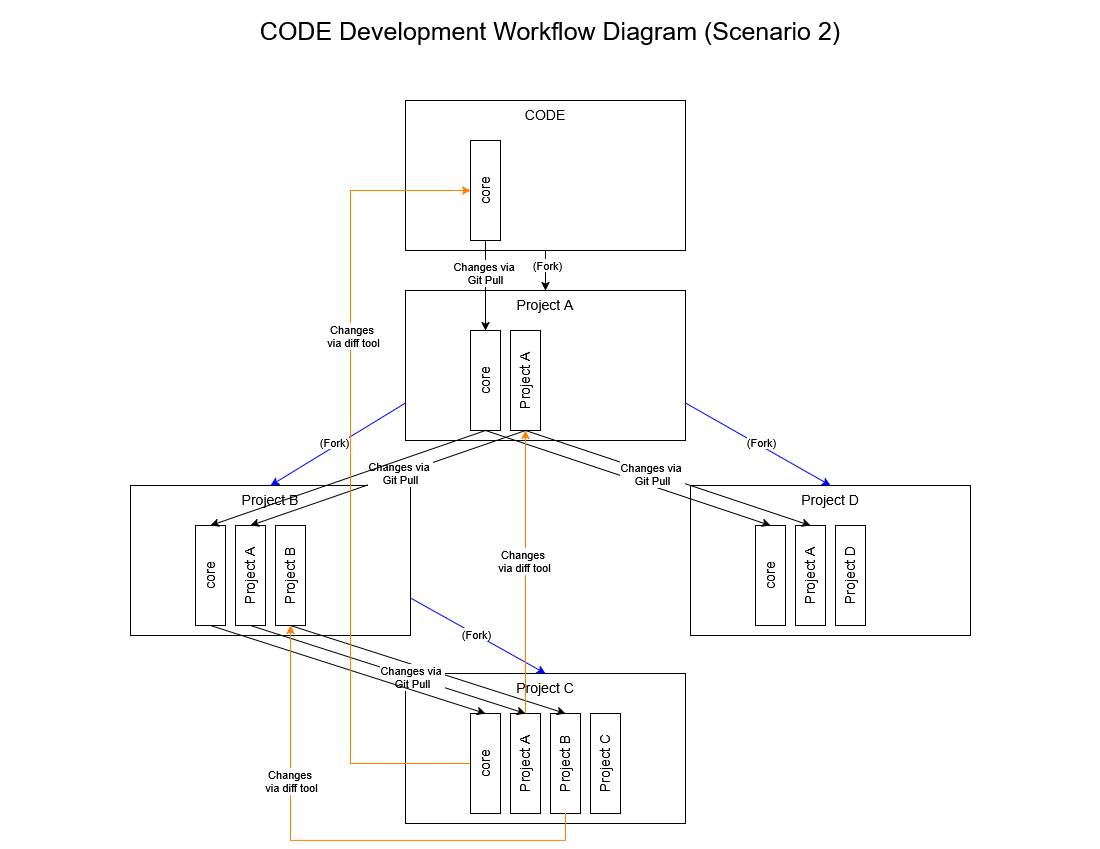

The diagram above was exported from draw.io. Its source (the exported page's mxGraphModel, read from the mxfile embedded in the PNG):
<mxGraphModel dx="2566" dy="1399" grid="1" gridSize="10" guides="1" tooltips="1" connect="1" arrows="1" fold="1" page="1" pageScale="1" pageWidth="1100" pageHeight="850" math="0" shadow="0">
  <root>
    <mxCell id="0" />
    <mxCell id="1" parent="0" />
    <mxCell id="kGYh52T1OMz9nyH8bDIL-1" parent="1" style="rounded=0;whiteSpace=wrap;html=1;verticalAlign=top;fontSize=14;" value="Project C" vertex="1">
      <mxGeometry height="150" width="280" x="405" y="673" as="geometry" />
    </mxCell>
    <mxCell id="kGYh52T1OMz9nyH8bDIL-2" parent="1" style="rounded=0;whiteSpace=wrap;html=1;verticalAlign=top;fontSize=14;horizontal=0;" value="core" vertex="1">
      <mxGeometry height="100" width="30" x="470" y="713" as="geometry" />
    </mxCell>
    <mxCell id="kGYh52T1OMz9nyH8bDIL-3" parent="1" style="rounded=0;whiteSpace=wrap;html=1;verticalAlign=top;fontSize=14;horizontal=0;" value="Project A" vertex="1">
      <mxGeometry height="100" width="30" x="510" y="713" as="geometry" />
    </mxCell>
    <mxCell id="kGYh52T1OMz9nyH8bDIL-4" parent="1" style="rounded=0;whiteSpace=wrap;html=1;verticalAlign=top;fontSize=14;horizontal=0;" value="Project B" vertex="1">
      <mxGeometry height="100" width="30" x="550" y="713" as="geometry" />
    </mxCell>
    <mxCell id="kGYh52T1OMz9nyH8bDIL-5" parent="1" style="rounded=0;whiteSpace=wrap;html=1;verticalAlign=top;fontSize=14;horizontal=0;" value="Project C" vertex="1">
      <mxGeometry height="100" width="30" x="590" y="713" as="geometry" />
    </mxCell>
    <mxCell id="kGYh52T1OMz9nyH8bDIL-6" parent="1" style="rounded=0;whiteSpace=wrap;html=1;verticalAlign=top;fontSize=14;" value="Project D" vertex="1">
      <mxGeometry height="150" width="280" x="690" y="485" as="geometry" />
    </mxCell>
    <mxCell id="kGYh52T1OMz9nyH8bDIL-7" parent="1" style="rounded=0;whiteSpace=wrap;html=1;verticalAlign=top;fontSize=14;horizontal=0;" value="core" vertex="1">
      <mxGeometry height="100" width="30" x="755" y="525" as="geometry" />
    </mxCell>
    <mxCell id="kGYh52T1OMz9nyH8bDIL-8" parent="1" style="rounded=0;whiteSpace=wrap;html=1;verticalAlign=top;fontSize=14;horizontal=0;" value="Project A" vertex="1">
      <mxGeometry height="100" width="30" x="795" y="525" as="geometry" />
    </mxCell>
    <mxCell id="kGYh52T1OMz9nyH8bDIL-9" parent="1" style="rounded=0;whiteSpace=wrap;html=1;verticalAlign=top;fontSize=14;horizontal=0;" value="Project D" vertex="1">
      <mxGeometry height="100" width="30" x="835" y="525" as="geometry" />
    </mxCell>
    <mxCell id="kGYh52T1OMz9nyH8bDIL-11" parent="1" style="rounded=0;whiteSpace=wrap;html=1;verticalAlign=top;fontSize=14;" value="Project B" vertex="1">
      <mxGeometry height="150" width="280" x="130" y="485" as="geometry" />
    </mxCell>
    <mxCell id="kGYh52T1OMz9nyH8bDIL-12" parent="1" style="rounded=0;whiteSpace=wrap;html=1;verticalAlign=top;fontSize=14;horizontal=0;" value="core" vertex="1">
      <mxGeometry height="100" width="30" x="195" y="525" as="geometry" />
    </mxCell>
    <mxCell id="kGYh52T1OMz9nyH8bDIL-13" parent="1" style="rounded=0;whiteSpace=wrap;html=1;verticalAlign=top;fontSize=14;horizontal=0;" value="Project A" vertex="1">
      <mxGeometry height="100" width="30" x="235" y="525" as="geometry" />
    </mxCell>
    <mxCell id="kGYh52T1OMz9nyH8bDIL-14" parent="1" style="rounded=0;whiteSpace=wrap;html=1;verticalAlign=top;fontSize=14;horizontal=0;" value="Project B" vertex="1">
      <mxGeometry height="100" width="30" x="275" y="525" as="geometry" />
    </mxCell>
    <mxCell id="kGYh52T1OMz9nyH8bDIL-16" parent="1" style="rounded=0;whiteSpace=wrap;html=1;verticalAlign=top;fontSize=14;" value="Project A" vertex="1">
      <mxGeometry height="150" width="280" x="405" y="290" as="geometry" />
    </mxCell>
    <mxCell id="kGYh52T1OMz9nyH8bDIL-17" parent="1" style="rounded=0;whiteSpace=wrap;html=1;verticalAlign=top;fontSize=14;horizontal=0;" value="core" vertex="1">
      <mxGeometry height="100" width="30" x="470" y="330" as="geometry" />
    </mxCell>
    <mxCell id="kGYh52T1OMz9nyH8bDIL-18" parent="1" style="rounded=0;whiteSpace=wrap;html=1;verticalAlign=top;fontSize=14;horizontal=0;" value="Project A" vertex="1">
      <mxGeometry height="100" width="30" x="510" y="330" as="geometry" />
    </mxCell>
    <mxCell id="kGYh52T1OMz9nyH8bDIL-21" parent="1" style="rounded=0;whiteSpace=wrap;html=1;verticalAlign=top;fontSize=14;" value="CODE" vertex="1">
      <mxGeometry height="150" width="280" x="405" y="100" as="geometry" />
    </mxCell>
    <mxCell id="kGYh52T1OMz9nyH8bDIL-22" parent="1" style="rounded=0;whiteSpace=wrap;html=1;verticalAlign=top;fontSize=14;horizontal=0;" value="core" vertex="1">
      <mxGeometry height="100" width="30" x="470" y="140" as="geometry" />
    </mxCell>
    <mxCell id="kGYh52T1OMz9nyH8bDIL-24" edge="1" parent="1" source="kGYh52T1OMz9nyH8bDIL-21" style="endArrow=classic;html=1;rounded=0;exitX=0.5;exitY=1;exitDx=0;exitDy=0;entryX=0.5;entryY=0;entryDx=0;entryDy=0;strokeColor=light-dark(#000000,#0000FF);" target="kGYh52T1OMz9nyH8bDIL-16" value="">
      <mxGeometry height="50" relative="1" width="50" as="geometry">
        <mxPoint x="580" y="660" as="sourcePoint" />
        <mxPoint x="630" y="610" as="targetPoint" />
      </mxGeometry>
    </mxCell>
    <mxCell id="kGYh52T1OMz9nyH8bDIL-31" connectable="0" parent="kGYh52T1OMz9nyH8bDIL-24" style="edgeLabel;html=1;align=center;verticalAlign=middle;resizable=0;points=[];" value="(Fork)" vertex="1">
      <mxGeometry relative="1" x="-0.29" y="1" as="geometry">
        <mxPoint as="offset" />
      </mxGeometry>
    </mxCell>
    <mxCell id="kGYh52T1OMz9nyH8bDIL-25" edge="1" parent="1" source="kGYh52T1OMz9nyH8bDIL-16" style="endArrow=classic;html=1;rounded=0;exitX=0;exitY=0.75;exitDx=0;exitDy=0;entryX=0.5;entryY=0;entryDx=0;entryDy=0;strokeColor=light-dark(#0000FF,#0000FF);" target="kGYh52T1OMz9nyH8bDIL-11" value="">
      <mxGeometry height="50" relative="1" width="50" as="geometry">
        <mxPoint x="580" y="660" as="sourcePoint" />
        <mxPoint x="630" y="610" as="targetPoint" />
      </mxGeometry>
    </mxCell>
    <mxCell id="kGYh52T1OMz9nyH8bDIL-28" connectable="0" parent="kGYh52T1OMz9nyH8bDIL-25" style="edgeLabel;html=1;align=center;verticalAlign=middle;resizable=0;points=[];" value="(Fork)" vertex="1">
      <mxGeometry relative="1" x="0.0209" y="-4" as="geometry">
        <mxPoint as="offset" />
      </mxGeometry>
    </mxCell>
    <mxCell id="kGYh52T1OMz9nyH8bDIL-26" edge="1" parent="1" source="kGYh52T1OMz9nyH8bDIL-16" style="endArrow=classic;html=1;rounded=0;exitX=1;exitY=0.75;exitDx=0;exitDy=0;entryX=0.5;entryY=0;entryDx=0;entryDy=0;strokeColor=light-dark(#0000FF,#0000FF);" target="kGYh52T1OMz9nyH8bDIL-6" value="">
      <mxGeometry height="50" relative="1" width="50" as="geometry">
        <mxPoint x="580" y="660" as="sourcePoint" />
        <mxPoint x="630" y="610" as="targetPoint" />
      </mxGeometry>
    </mxCell>
    <mxCell id="kGYh52T1OMz9nyH8bDIL-27" connectable="0" parent="kGYh52T1OMz9nyH8bDIL-26" style="edgeLabel;html=1;align=center;verticalAlign=middle;resizable=0;points=[];" value="(Fork)" vertex="1">
      <mxGeometry relative="1" x="0.0169" y="3" as="geometry">
        <mxPoint as="offset" />
      </mxGeometry>
    </mxCell>
    <mxCell id="kGYh52T1OMz9nyH8bDIL-29" edge="1" parent="1" source="kGYh52T1OMz9nyH8bDIL-11" style="endArrow=classic;html=1;rounded=0;exitX=1;exitY=0.75;exitDx=0;exitDy=0;entryX=0.5;entryY=0;entryDx=0;entryDy=0;strokeColor=light-dark(#0000FF,#0000FF);" target="kGYh52T1OMz9nyH8bDIL-1" value="">
      <mxGeometry height="50" relative="1" width="50" as="geometry">
        <mxPoint x="580" y="613" as="sourcePoint" />
        <mxPoint x="630" y="563" as="targetPoint" />
      </mxGeometry>
    </mxCell>
    <mxCell id="kGYh52T1OMz9nyH8bDIL-30" connectable="0" parent="kGYh52T1OMz9nyH8bDIL-29" style="edgeLabel;html=1;align=center;verticalAlign=middle;resizable=0;points=[];" value="(Fork)" vertex="1">
      <mxGeometry relative="1" x="-0.0299" y="1" as="geometry">
        <mxPoint as="offset" />
      </mxGeometry>
    </mxCell>
    <mxCell id="kGYh52T1OMz9nyH8bDIL-32" parent="1" style="text;html=1;whiteSpace=wrap;strokeColor=none;fillColor=none;align=center;verticalAlign=middle;rounded=0;fontSize=25;" value="CODE Development Workflow Diagram (Scenario 2)" vertex="1">
      <mxGeometry height="60" width="1100" as="geometry" />
    </mxCell>
    <mxCell id="kGYh52T1OMz9nyH8bDIL-33" edge="1" parent="1" source="kGYh52T1OMz9nyH8bDIL-22" style="endArrow=classic;html=1;rounded=0;exitX=0.5;exitY=1;exitDx=0;exitDy=0;entryX=0.5;entryY=0;entryDx=0;entryDy=0;" target="kGYh52T1OMz9nyH8bDIL-17" value="">
      <mxGeometry height="50" relative="1" width="50" as="geometry">
        <mxPoint x="580" y="613" as="sourcePoint" />
        <mxPoint x="630" y="563" as="targetPoint" />
      </mxGeometry>
    </mxCell>
    <mxCell id="6YIBF8rOxka5S4D3_4a9-7" connectable="0" parent="kGYh52T1OMz9nyH8bDIL-33" style="edgeLabel;html=1;align=center;verticalAlign=middle;resizable=0;points=[];" value="&lt;div&gt;Changes via&amp;nbsp;&lt;/div&gt;&lt;div&gt;Git Pull&lt;/div&gt;" vertex="1">
      <mxGeometry relative="1" x="-0.2844" y="-1" as="geometry">
        <mxPoint as="offset" />
      </mxGeometry>
    </mxCell>
    <mxCell id="kGYh52T1OMz9nyH8bDIL-34" edge="1" parent="1" source="kGYh52T1OMz9nyH8bDIL-18" style="endArrow=classic;html=1;rounded=0;exitX=0.5;exitY=1;exitDx=0;exitDy=0;entryX=0.5;entryY=0;entryDx=0;entryDy=0;" target="kGYh52T1OMz9nyH8bDIL-13" value="">
      <mxGeometry height="50" relative="1" width="50" as="geometry">
        <mxPoint x="580" y="613" as="sourcePoint" />
        <mxPoint x="630" y="563" as="targetPoint" />
      </mxGeometry>
    </mxCell>
    <mxCell id="6YIBF8rOxka5S4D3_4a9-9" connectable="0" parent="kGYh52T1OMz9nyH8bDIL-34" style="edgeLabel;html=1;align=center;verticalAlign=middle;resizable=0;points=[];" value="&lt;div&gt;Changes via&amp;nbsp;&lt;/div&gt;&lt;div&gt;Git Pull&lt;/div&gt;" vertex="1">
      <mxGeometry relative="1" x="-0.0931" y="-1" as="geometry">
        <mxPoint as="offset" />
      </mxGeometry>
    </mxCell>
    <mxCell id="kGYh52T1OMz9nyH8bDIL-35" edge="1" parent="1" source="kGYh52T1OMz9nyH8bDIL-14" style="endArrow=classic;html=1;rounded=0;exitX=0.5;exitY=1;exitDx=0;exitDy=0;entryX=0.5;entryY=0;entryDx=0;entryDy=0;" target="kGYh52T1OMz9nyH8bDIL-4" value="">
      <mxGeometry height="50" relative="1" width="50" as="geometry">
        <mxPoint x="580" y="613" as="sourcePoint" />
        <mxPoint x="630" y="563" as="targetPoint" />
      </mxGeometry>
    </mxCell>
    <mxCell id="kGYh52T1OMz9nyH8bDIL-36" edge="1" parent="1" source="kGYh52T1OMz9nyH8bDIL-17" style="endArrow=classic;html=1;rounded=0;exitX=0.5;exitY=1;exitDx=0;exitDy=0;entryX=0.5;entryY=0;entryDx=0;entryDy=0;" target="kGYh52T1OMz9nyH8bDIL-12" value="">
      <mxGeometry height="50" relative="1" width="50" as="geometry">
        <mxPoint x="580" y="613" as="sourcePoint" />
        <mxPoint x="630" y="563" as="targetPoint" />
      </mxGeometry>
    </mxCell>
    <mxCell id="kGYh52T1OMz9nyH8bDIL-37" edge="1" parent="1" source="kGYh52T1OMz9nyH8bDIL-13" style="endArrow=classic;html=1;rounded=0;entryX=0.5;entryY=0;entryDx=0;entryDy=0;exitX=0.5;exitY=1;exitDx=0;exitDy=0;" target="kGYh52T1OMz9nyH8bDIL-3" value="">
      <mxGeometry height="50" relative="1" width="50" as="geometry">
        <mxPoint x="580" y="613" as="sourcePoint" />
        <mxPoint x="630" y="563" as="targetPoint" />
      </mxGeometry>
    </mxCell>
    <mxCell id="6YIBF8rOxka5S4D3_4a9-10" connectable="0" parent="kGYh52T1OMz9nyH8bDIL-37" style="edgeLabel;html=1;align=center;verticalAlign=middle;resizable=0;points=[];" value="&lt;div&gt;Changes via&amp;nbsp;&lt;/div&gt;&lt;div&gt;Git Pull&lt;/div&gt;" vertex="1">
      <mxGeometry relative="1" x="0.1789" as="geometry">
        <mxPoint as="offset" />
      </mxGeometry>
    </mxCell>
    <mxCell id="kGYh52T1OMz9nyH8bDIL-38" edge="1" parent="1" source="kGYh52T1OMz9nyH8bDIL-12" style="endArrow=classic;html=1;rounded=0;entryX=0.5;entryY=0;entryDx=0;entryDy=0;exitX=0.5;exitY=1;exitDx=0;exitDy=0;" target="kGYh52T1OMz9nyH8bDIL-2" value="">
      <mxGeometry height="50" relative="1" width="50" as="geometry">
        <mxPoint x="580" y="613" as="sourcePoint" />
        <mxPoint x="630" y="563" as="targetPoint" />
      </mxGeometry>
    </mxCell>
    <mxCell id="kGYh52T1OMz9nyH8bDIL-39" edge="1" parent="1" source="kGYh52T1OMz9nyH8bDIL-17" style="endArrow=classic;html=1;rounded=0;exitX=0.5;exitY=1;exitDx=0;exitDy=0;entryX=0.5;entryY=0;entryDx=0;entryDy=0;" target="kGYh52T1OMz9nyH8bDIL-7" value="">
      <mxGeometry height="50" relative="1" width="50" as="geometry">
        <mxPoint x="580" y="613" as="sourcePoint" />
        <mxPoint x="630" y="563" as="targetPoint" />
      </mxGeometry>
    </mxCell>
    <mxCell id="kGYh52T1OMz9nyH8bDIL-40" edge="1" parent="1" source="kGYh52T1OMz9nyH8bDIL-18" style="endArrow=classic;html=1;rounded=0;exitX=0.5;exitY=1;exitDx=0;exitDy=0;entryX=0.5;entryY=0;entryDx=0;entryDy=0;" target="kGYh52T1OMz9nyH8bDIL-8" value="">
      <mxGeometry height="50" relative="1" width="50" as="geometry">
        <mxPoint x="580" y="613" as="sourcePoint" />
        <mxPoint x="630" y="563" as="targetPoint" />
      </mxGeometry>
    </mxCell>
    <mxCell id="6YIBF8rOxka5S4D3_4a9-8" connectable="0" parent="kGYh52T1OMz9nyH8bDIL-40" style="edgeLabel;html=1;align=center;verticalAlign=middle;resizable=0;points=[];" value="&lt;div&gt;Changes via&amp;nbsp;&lt;/div&gt;&lt;div&gt;Git Pull&lt;/div&gt;" vertex="1">
      <mxGeometry relative="1" x="-0.1069" y="-1" as="geometry">
        <mxPoint as="offset" />
      </mxGeometry>
    </mxCell>
    <mxCell id="6YIBF8rOxka5S4D3_4a9-1" edge="1" parent="1" source="kGYh52T1OMz9nyH8bDIL-4" style="endArrow=classic;html=1;rounded=0;exitX=0.5;exitY=1;exitDx=0;exitDy=0;entryX=0.5;entryY=1;entryDx=0;entryDy=0;edgeStyle=orthogonalEdgeStyle;strokeColor=light-dark(#FF8000,#FF8000);" target="kGYh52T1OMz9nyH8bDIL-14" value="">
      <mxGeometry height="50" relative="1" width="50" as="geometry">
        <Array as="points">
          <mxPoint x="565" y="840" />
          <mxPoint x="290" y="840" />
        </Array>
        <mxPoint x="530" y="670" as="sourcePoint" />
        <mxPoint x="580" y="620" as="targetPoint" />
      </mxGeometry>
    </mxCell>
    <mxCell id="6YIBF8rOxka5S4D3_4a9-5" connectable="0" parent="6YIBF8rOxka5S4D3_4a9-1" style="edgeLabel;html=1;align=center;verticalAlign=middle;resizable=0;points=[];" value="&lt;div&gt;Changes&amp;nbsp;&lt;/div&gt;&lt;div&gt;via diff tool&lt;/div&gt;" vertex="1">
      <mxGeometry relative="1" x="0.3996" as="geometry">
        <mxPoint as="offset" />
      </mxGeometry>
    </mxCell>
    <mxCell id="6YIBF8rOxka5S4D3_4a9-2" edge="1" parent="1" source="kGYh52T1OMz9nyH8bDIL-3" style="endArrow=classic;html=1;rounded=0;entryX=0.5;entryY=1;entryDx=0;entryDy=0;exitX=0.5;exitY=0;exitDx=0;exitDy=0;strokeColor=light-dark(#FF8000,#FF8000);" target="kGYh52T1OMz9nyH8bDIL-18" value="">
      <mxGeometry height="50" relative="1" width="50" as="geometry">
        <mxPoint x="530" y="670" as="sourcePoint" />
        <mxPoint x="580" y="620" as="targetPoint" />
      </mxGeometry>
    </mxCell>
    <mxCell id="6YIBF8rOxka5S4D3_4a9-6" connectable="0" parent="6YIBF8rOxka5S4D3_4a9-2" style="edgeLabel;html=1;align=center;verticalAlign=middle;resizable=0;points=[];" value="&lt;div&gt;Changes&amp;nbsp;&lt;/div&gt;&lt;div&gt;via diff tool&lt;/div&gt;" vertex="1">
      <mxGeometry relative="1" x="0.0799" y="2" as="geometry">
        <mxPoint as="offset" />
      </mxGeometry>
    </mxCell>
    <mxCell id="6YIBF8rOxka5S4D3_4a9-3" edge="1" parent="1" source="kGYh52T1OMz9nyH8bDIL-2" style="endArrow=classic;html=1;rounded=0;exitX=0;exitY=0.5;exitDx=0;exitDy=0;entryX=0;entryY=0.5;entryDx=0;entryDy=0;edgeStyle=orthogonalEdgeStyle;strokeColor=light-dark(#FF8000,#FF8000);" target="kGYh52T1OMz9nyH8bDIL-22" value="">
      <mxGeometry height="50" relative="1" width="50" as="geometry">
        <Array as="points">
          <mxPoint x="350" y="763" />
          <mxPoint x="350" y="190" />
        </Array>
        <mxPoint x="530" y="670" as="sourcePoint" />
        <mxPoint x="580" y="620" as="targetPoint" />
      </mxGeometry>
    </mxCell>
    <mxCell id="6YIBF8rOxka5S4D3_4a9-4" connectable="0" parent="6YIBF8rOxka5S4D3_4a9-3" style="edgeLabel;html=1;align=center;verticalAlign=middle;resizable=0;points=[];" value="&lt;div&gt;Changes&amp;nbsp;&lt;/div&gt;&lt;div&gt;via diff tool&lt;/div&gt;" vertex="1">
      <mxGeometry relative="1" x="0.3476" y="-2" as="geometry">
        <mxPoint as="offset" />
      </mxGeometry>
    </mxCell>
  </root>
</mxGraphModel>